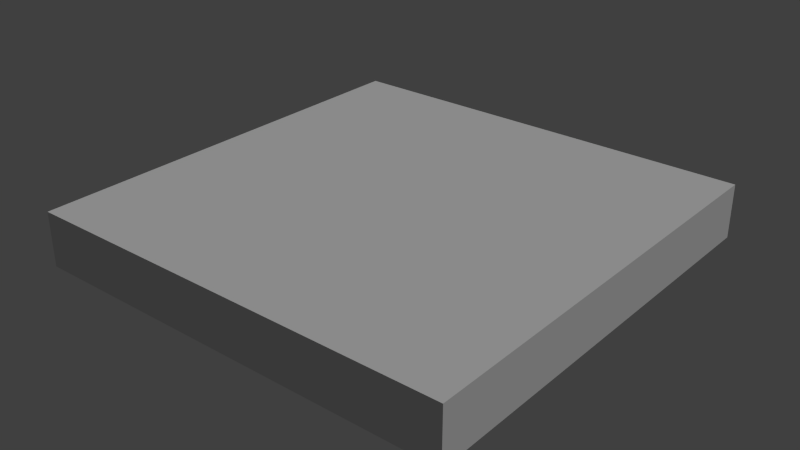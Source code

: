 # Source: concreteslab.blend  (saved by Blender 2.73.0; exported with 4.5.12 LTS)
import bpy
from mathutils import Matrix  # noqa: F401  (used for matrix-valued properties, if any)

bpy.ops.wm.read_factory_settings(use_empty=True)
scene = bpy.context.scene
scene.name = 'Scene'

# ---- collections
col_collection_1 = bpy.data.collections.new('Collection 1'); scene.collection.children.link(col_collection_1)

# ---- materials (node trees are filled in below, after node groups)
mat_concreteslab = bpy.data.materials.new('concreteslab')
mat_concreteslab.alpha_threshold = 0.0
mat_concreteslab.use_transparent_shadow = False
mat_concreteslab.roughness = 0.5
mat_concreteslab.specular_intensity = 0.0

# ---- material node trees

# ---- world
world_world = bpy.data.worlds.new('World'); scene.world = world_world
world_world.color = (0.05088, 0.05088, 0.05088)
world_world.use_sun_shadow = False
world_world.sun_shadow_jitter_overblur = 0.0
world_world.cycles.sampling_method = 'MANUAL'
world_world.cycles.sample_map_resolution = 256

# ---- lights
light_sun = bpy.data.lights.new('Sun', 'SUN')
light_sun.transmission_factor = 0.0
light_sun.angle = 0.1993
light_sun.energy = 1.0
light_sun.shadow_buffer_clip_start = 0.5
light_sun.shadow_soft_size = 0.1
light_sun.shadow_cascade_max_distance = 1000.0
light_sun.cycles.use_multiple_importance_sampling = False

# ---- meshes
me_cube_001 = bpy.data.meshes.new('Cube.001')
me_cube_001.from_pydata([(-0.8, -0.8, -0.1), (-0.8, 0.8, -0.1), (0.8, 0.8, -0.1), (0.8, -0.8, -0.1), (-0.8, -0.8, 0.1), (-0.8, 0.8, 0.1), (0.8, 0.8, 0.1), (0.8, -0.8, 0.1)], [], [(4, 5, 1, 0), (5, 6, 2, 1), (6, 7, 3, 2), (7, 4, 0, 3), (0, 1, 2, 3), (7, 6, 5, 4)])
_uv = me_cube_001.uv_layers.new(name='UVMap')
_uv.uv.foreach_set('vector', [0.03196, 0.6082, 0.9704, 0.6082, 0.9704, 0.7255, 0.03196, 0.7255, 0.03196, 0.2544, 0.9704, 0.2544, 0.9704, 0.3717, 0.03196, 0.3717, 0.9704, 0.6076, 0.03196, 0.6076, 0.03196, 0.4903, 0.9704, 0.4903, 0.9704, 0.4896, 0.03196, 0.4896, 0.03196, 0.3723, 0.9704, 0.3723, 0.0003412, 0.9997, 0.0003412, 0.0003412, 0.9997, 0.0003412, 0.9997, 0.9997, 0.9997, 0.0003412, 0.9997, 0.9997, 0.0003412, 0.9997, 0.0003412, 0.0003412])
me_cube_001.materials.append(mat_concreteslab)
me_cube_001.use_remesh_preserve_volume = False
me_cube_001.use_remesh_preserve_attributes = False
me_cube_001.use_mirror_vertex_groups = False
me_cube_001.update()

# ---- objects
ob_sun = bpy.data.objects.new('Sun', light_sun)
ob_concreteslab = bpy.data.objects.new('concreteslab', me_cube_001)

# ---- transforms, parenting, visibility, modifiers, constraints
ob_sun.location = (0.4339, 1.425, 1.017)
ob_sun.rotation_euler = (-0.4984, 0.3229, -0.5469)
ob_sun.lineart.crease_threshold = 0.0
ob_concreteslab.location = (0.0, 0.0, 0.0)
ob_concreteslab.lineart.crease_threshold = 0.0

# ---- collection membership
col_collection_1.objects.link(ob_sun)
col_collection_1.objects.link(ob_concreteslab)

# ---- scene / render settings (as saved in the file)
scene.frame_start = 1; scene.frame_end = 250; scene.frame_set(1)
scene.render.engine = 'BLENDER_EEVEE_NEXT'
scene.render.resolution_percentage = 50
scene.render.dither_intensity = 0.0
scene.cycles.use_denoising = False
scene.cycles.samples = 10
scene.cycles.sampling_pattern = 'TABULATED_SOBOL'
scene.cycles.light_sampling_threshold = 0.0
scene.cycles.use_adaptive_sampling = False
scene.cycles.use_light_tree = False
scene.cycles.blur_glossy = 0.0
scene.cycles.pixel_filter_type = 'GAUSSIAN'
scene.cycles.sample_clamp_indirect = 0.0
scene.view_settings.view_transform = 'Standard'
bpy.context.view_layer.update()

# ---- added for rendering (the .blend has no active camera): camera
cam_auto = bpy.data.cameras.new('AutoCamera')
cam_auto.lens = 50.0
cam_auto.sensor_width = 36.0
cam_auto.clip_end = 1000.0
ob_auto_camera = bpy.data.objects.new('AutoCamera', cam_auto)
scene.collection.objects.link(ob_auto_camera)
ob_auto_camera.location = (2.10171, -2.52205, 1.68137)
ob_auto_camera.rotation_euler = (1.09748, -7.21219e-08, 0.694738)
scene.camera = ob_auto_camera
bpy.context.view_layer.update()
